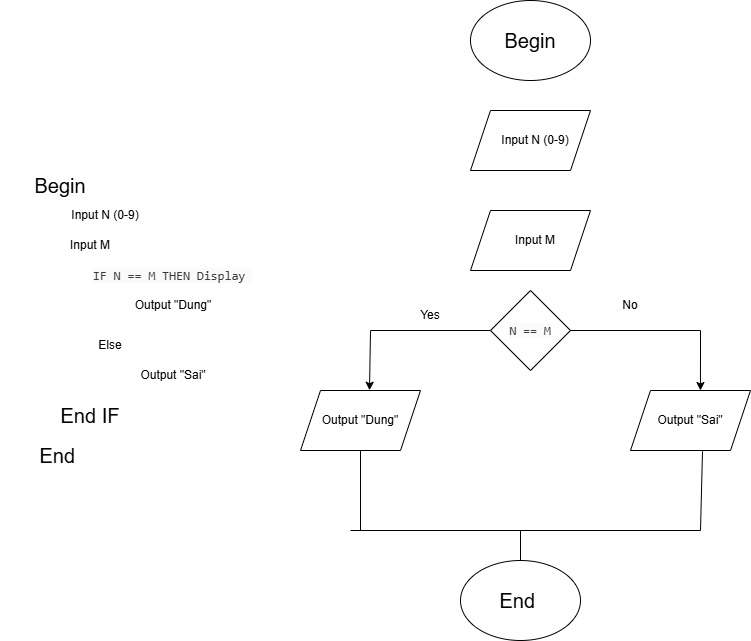

The diagram above was exported from draw.io. Its source (the exported page's mxGraphModel, read from the mxfile embedded in the PNG):
<mxGraphModel dx="1678" dy="825" grid="1" gridSize="10" guides="1" tooltips="1" connect="1" arrows="1" fold="1" page="1" pageScale="1" pageWidth="1169" pageHeight="1654" math="0" shadow="0">
  <root>
    <mxCell id="0" />
    <mxCell id="1" parent="0" />
    <mxCell id="cNUuPa4DRED_7C_rdGKa-1" parent="1" style="text;html=1;align=center;verticalAlign=middle;whiteSpace=wrap;rounded=0;fontSize=20;" value="Begin" vertex="1">
      <mxGeometry height="30" width="120" x="260" y="240" as="geometry" />
    </mxCell>
    <mxCell id="cNUuPa4DRED_7C_rdGKa-2" parent="1" style="text;html=1;align=center;verticalAlign=middle;whiteSpace=wrap;rounded=0;" value="Input N (0-9)" vertex="1">
      <mxGeometry height="30" width="110" x="310" y="270" as="geometry" />
    </mxCell>
    <mxCell id="cNUuPa4DRED_7C_rdGKa-3" parent="1" style="text;html=1;align=center;verticalAlign=middle;whiteSpace=wrap;rounded=0;" value="&lt;div style=&quot;text-align: left;&quot;&gt;&lt;span style=&quot;color: rgb(56, 58, 66); font-family: SFMono-Regular, Menlo, Monaco, Consolas, &amp;quot;Liberation Mono&amp;quot;, &amp;quot;Courier New&amp;quot;, monospace; font-size: 12.6px; background-color: rgb(250, 250, 250);&quot;&gt;IF&amp;nbsp;&lt;span style=&quot;font-size: 12.6px;&quot;&gt;N == M&lt;/span&gt;&amp;nbsp;THEN Display&amp;nbsp;&lt;/span&gt;&lt;/div&gt;" vertex="1">
      <mxGeometry height="30" width="265" x="300" y="330" as="geometry" />
    </mxCell>
    <mxCell id="cNUuPa4DRED_7C_rdGKa-4" parent="1" style="text;html=1;align=center;verticalAlign=middle;whiteSpace=wrap;rounded=0;fontSize=20;" value="End IF" vertex="1">
      <mxGeometry height="30" width="120" x="290" y="470" as="geometry" />
    </mxCell>
    <mxCell id="cNUuPa4DRED_7C_rdGKa-5" parent="1" style="text;html=1;align=center;verticalAlign=middle;whiteSpace=wrap;rounded=0;" value="Input M" vertex="1">
      <mxGeometry height="30" width="160" x="270" y="300" as="geometry" />
    </mxCell>
    <mxCell id="_KdslA4-204qyIVrfi5--1" parent="1" style="text;html=1;whiteSpace=wrap;strokeColor=none;fillColor=none;align=center;verticalAlign=middle;rounded=0;" value="Output &quot;Dung&quot;" vertex="1">
      <mxGeometry height="30" width="130" x="367.5" y="360" as="geometry" />
    </mxCell>
    <mxCell id="_KdslA4-204qyIVrfi5--2" parent="1" style="text;html=1;whiteSpace=wrap;strokeColor=none;fillColor=none;align=center;verticalAlign=middle;rounded=0;" value="Else" vertex="1">
      <mxGeometry height="30" width="60" x="340" y="400" as="geometry" />
    </mxCell>
    <mxCell id="_KdslA4-204qyIVrfi5--3" parent="1" style="text;html=1;whiteSpace=wrap;strokeColor=none;fillColor=none;align=center;verticalAlign=middle;rounded=0;" value="Output &quot;Sai&quot;" vertex="1">
      <mxGeometry height="30" width="130" x="367.5" y="430" as="geometry" />
    </mxCell>
    <mxCell id="_KdslA4-204qyIVrfi5--5" parent="1" style="text;html=1;align=center;verticalAlign=middle;whiteSpace=wrap;rounded=0;fontSize=20;" value="End&amp;nbsp;" vertex="1">
      <mxGeometry height="30" width="120" x="260" y="510" as="geometry" />
    </mxCell>
    <mxCell id="_KdslA4-204qyIVrfi5--6" parent="1" style="ellipse;whiteSpace=wrap;html=1;" value="" vertex="1">
      <mxGeometry height="80" width="120" x="730" y="70" as="geometry" />
    </mxCell>
    <mxCell id="_KdslA4-204qyIVrfi5--7" parent="1" style="text;html=1;align=center;verticalAlign=middle;whiteSpace=wrap;rounded=0;fontSize=20;" value="Begin" vertex="1">
      <mxGeometry height="30" width="120" x="730" y="95" as="geometry" />
    </mxCell>
    <mxCell id="_KdslA4-204qyIVrfi5--8" parent="1" style="shape=parallelogram;perimeter=parallelogramPerimeter;whiteSpace=wrap;html=1;fixedSize=1;" value="" vertex="1">
      <mxGeometry height="60" width="120" x="730" y="180" as="geometry" />
    </mxCell>
    <mxCell id="_KdslA4-204qyIVrfi5--9" parent="1" style="text;html=1;align=center;verticalAlign=middle;whiteSpace=wrap;rounded=0;" value="Input N (0-9)" vertex="1">
      <mxGeometry height="30" width="110" x="740" y="195" as="geometry" />
    </mxCell>
    <mxCell id="_KdslA4-204qyIVrfi5--10" parent="1" style="shape=parallelogram;perimeter=parallelogramPerimeter;whiteSpace=wrap;html=1;fixedSize=1;" value="" vertex="1">
      <mxGeometry height="60" width="120" x="730" y="280" as="geometry" />
    </mxCell>
    <mxCell id="_KdslA4-204qyIVrfi5--11" parent="1" style="text;html=1;align=center;verticalAlign=middle;whiteSpace=wrap;rounded=0;" value="Input M" vertex="1">
      <mxGeometry height="30" width="160" x="715" y="295" as="geometry" />
    </mxCell>
    <mxCell id="_KdslA4-204qyIVrfi5--12" parent="1" style="rhombus;whiteSpace=wrap;html=1;" value="&lt;span style=&quot;color: rgb(56, 58, 66); font-family: SFMono-Regular, Menlo, Monaco, Consolas, &amp;quot;Liberation Mono&amp;quot;, &amp;quot;Courier New&amp;quot;, monospace; font-size: 12.6px; text-align: left; background-color: rgb(250, 250, 250);&quot;&gt;N == M&lt;/span&gt;" vertex="1">
      <mxGeometry height="80" width="80" x="750" y="360" as="geometry" />
    </mxCell>
    <mxCell id="_KdslA4-204qyIVrfi5--13" parent="1" style="shape=parallelogram;perimeter=parallelogramPerimeter;whiteSpace=wrap;html=1;fixedSize=1;" value="Output &quot;Dung&quot;" vertex="1">
      <mxGeometry height="60" width="120" x="560" y="460" as="geometry" />
    </mxCell>
    <mxCell id="_KdslA4-204qyIVrfi5--14" parent="1" style="shape=parallelogram;perimeter=parallelogramPerimeter;whiteSpace=wrap;html=1;fixedSize=1;" value="Output &quot;Sai&quot;" vertex="1">
      <mxGeometry height="60" width="120" x="890" y="460" as="geometry" />
    </mxCell>
    <mxCell id="_KdslA4-204qyIVrfi5--15" edge="1" parent="1" style="endArrow=classic;html=1;rounded=0;entryX=0.575;entryY=-0.004;entryDx=0;entryDy=0;entryPerimeter=0;" target="_KdslA4-204qyIVrfi5--13" value="">
      <mxGeometry height="50" relative="1" width="50" as="geometry">
        <Array as="points">
          <mxPoint x="630" y="400" />
        </Array>
        <mxPoint x="750" y="400" as="sourcePoint" />
        <mxPoint x="800" y="350" as="targetPoint" />
      </mxGeometry>
    </mxCell>
    <mxCell id="_KdslA4-204qyIVrfi5--16" edge="1" parent="1" style="endArrow=classic;html=1;rounded=0;entryX=0.583;entryY=0;entryDx=0;entryDy=0;entryPerimeter=0;" target="_KdslA4-204qyIVrfi5--14" value="">
      <mxGeometry height="50" relative="1" width="50" as="geometry">
        <Array as="points">
          <mxPoint x="960" y="400" />
        </Array>
        <mxPoint x="830" y="400" as="sourcePoint" />
        <mxPoint x="880" y="350" as="targetPoint" />
      </mxGeometry>
    </mxCell>
    <mxCell id="_KdslA4-204qyIVrfi5--17" parent="1" style="text;html=1;whiteSpace=wrap;strokeColor=none;fillColor=none;align=center;verticalAlign=middle;rounded=0;" value="Yes" vertex="1">
      <mxGeometry height="30" width="60" x="660" y="370" as="geometry" />
    </mxCell>
    <mxCell id="_KdslA4-204qyIVrfi5--18" parent="1" style="text;html=1;whiteSpace=wrap;strokeColor=none;fillColor=none;align=center;verticalAlign=middle;rounded=0;" value="No" vertex="1">
      <mxGeometry height="30" width="60" x="860" y="360" as="geometry" />
    </mxCell>
    <mxCell id="_KdslA4-204qyIVrfi5--19" parent="1" style="ellipse;whiteSpace=wrap;html=1;" value="" vertex="1">
      <mxGeometry height="80" width="120" x="720" y="630" as="geometry" />
    </mxCell>
    <mxCell id="_KdslA4-204qyIVrfi5--20" parent="1" style="text;html=1;align=center;verticalAlign=middle;whiteSpace=wrap;rounded=0;fontSize=20;" value="End&amp;nbsp;" vertex="1">
      <mxGeometry height="30" width="120" x="720" y="655" as="geometry" />
    </mxCell>
    <mxCell id="_KdslA4-204qyIVrfi5--21" edge="1" parent="1" style="endArrow=none;html=1;rounded=0;" value="">
      <mxGeometry height="50" relative="1" width="50" as="geometry">
        <mxPoint x="620" y="520" as="sourcePoint" />
        <mxPoint x="620" y="600" as="targetPoint" />
      </mxGeometry>
    </mxCell>
    <mxCell id="_KdslA4-204qyIVrfi5--22" edge="1" parent="1" style="endArrow=none;html=1;rounded=0;" value="">
      <mxGeometry height="50" relative="1" width="50" as="geometry">
        <mxPoint x="610" y="600" as="sourcePoint" />
        <mxPoint x="960" y="600" as="targetPoint" />
      </mxGeometry>
    </mxCell>
    <mxCell id="_KdslA4-204qyIVrfi5--23" edge="1" parent="1" style="endArrow=none;html=1;rounded=0;entryX=0.6;entryY=1.013;entryDx=0;entryDy=0;entryPerimeter=0;" target="_KdslA4-204qyIVrfi5--14" value="">
      <mxGeometry height="50" relative="1" width="50" as="geometry">
        <mxPoint x="960" y="600" as="sourcePoint" />
        <mxPoint x="1010" y="550" as="targetPoint" />
      </mxGeometry>
    </mxCell>
    <mxCell id="_KdslA4-204qyIVrfi5--24" edge="1" parent="1" style="endArrow=none;html=1;rounded=0;" value="">
      <mxGeometry height="50" relative="1" width="50" as="geometry">
        <mxPoint x="780" y="600" as="sourcePoint" />
        <mxPoint x="780" y="630" as="targetPoint" />
      </mxGeometry>
    </mxCell>
  </root>
</mxGraphModel>